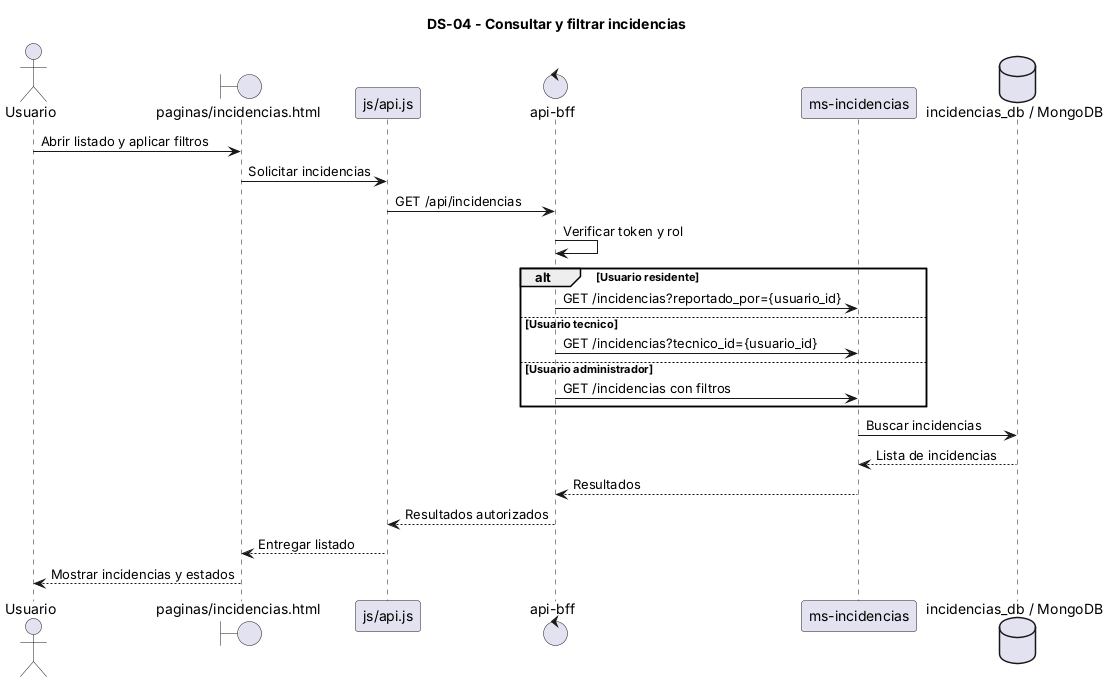

The diagram above was rendered by PlantUML. Its source (embedded in the PNG):
@startuml
title DS-04 - Consultar y filtrar incidencias

actor Usuario
boundary "paginas/incidencias.html" as UI
participant "js/api.js" as APIJS
control "api-bff" as BFF
participant "ms-incidencias" as MSI
database "incidencias_db / MongoDB" as BD

Usuario -> UI : Abrir listado y aplicar filtros
UI -> APIJS : Solicitar incidencias
APIJS -> BFF : GET /api/incidencias
BFF -> BFF : Verificar token y rol

alt Usuario residente
    BFF -> MSI : GET /incidencias?reportado_por={usuario_id}
else Usuario tecnico
    BFF -> MSI : GET /incidencias?tecnico_id={usuario_id}
else Usuario administrador
    BFF -> MSI : GET /incidencias con filtros
end

MSI -> BD : Buscar incidencias
BD --> MSI : Lista de incidencias
MSI --> BFF : Resultados
BFF --> APIJS : Resultados autorizados
APIJS --> UI : Entregar listado
UI --> Usuario : Mostrar incidencias y estados

@enduml